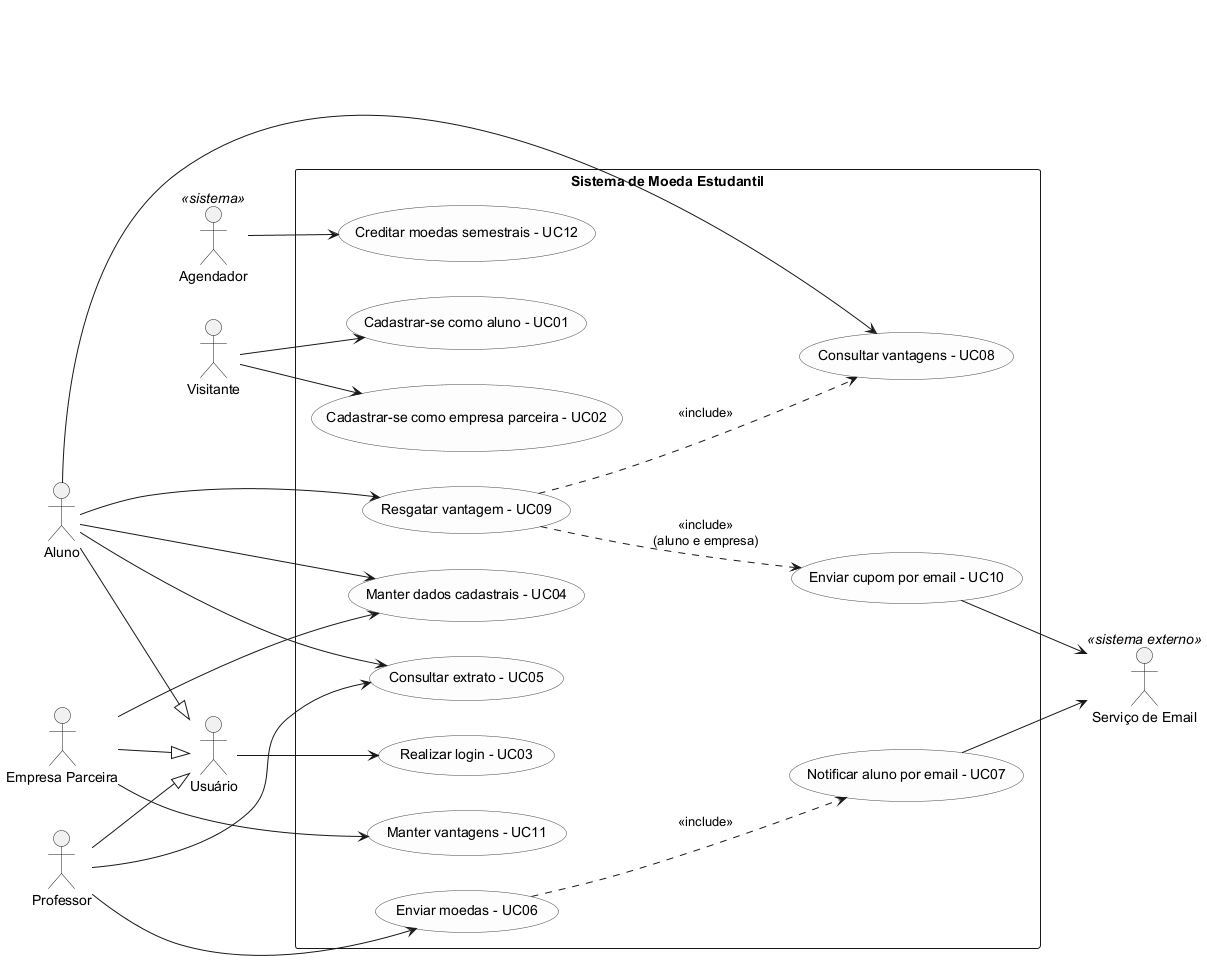

The diagram above was rendered by PlantUML. Its source (embedded in the PNG):
@startuml casos_de_uso_moeda
' =====================================================================
' Sistema de Moeda Estudantil
' Diagrama de Casos de Uso - Lab03S01
' Fonte versionada em docs/diagramas/casos-de-uso.puml
' Casos de uso derivados das Historias de Usuario (docs/historias-de-usuario.md)
' =====================================================================

left to right direction
skinparam packageStyle rectangle
skinparam shadowing false
skinparam usecase {
  BackgroundColor #FDFDFD
  BorderColor #444444
}

' ============================== ATORES ===============================
actor Visitante
actor Usuario as "Usuário"
actor Aluno
actor Professor
actor Empresa as "Empresa Parceira"
actor Agendador <<sistema>>
actor Email as "Serviço de Email" <<sistema externo>>

Aluno --|> Usuario
Professor --|> Usuario
Empresa --|> Usuario

rectangle "Sistema de Moeda Estudantil" {

  ' --- Cadastro e acesso (HU01-HU04, HU11-HU12) ---
  usecase "Cadastrar-se como aluno - UC01" as UC01
  usecase "Cadastrar-se como empresa parceira - UC02" as UC02
  usecase "Realizar login - UC03" as UC03
  usecase "Manter dados cadastrais - UC04" as UC04

  ' --- Moedas (HU05-HU06, HU09-HU10) ---
  usecase "Consultar extrato - UC05" as UC05
  usecase "Enviar moedas - UC06" as UC06
  usecase "Notificar aluno por email - UC07" as UC07

  ' --- Vantagens (HU07-HU08, HU13-HU15) ---
  usecase "Consultar vantagens - UC08" as UC08
  usecase "Resgatar vantagem - UC09" as UC09
  usecase "Enviar cupom por email - UC10" as UC10
  usecase "Manter vantagens - UC11" as UC11

  ' --- Sistema (HU16) ---
  usecase "Creditar moedas semestrais - UC12" as UC12
}

' ============================ ASSOCIACOES =============================
Visitante --> UC01
Visitante --> UC02
Usuario --> UC03

Aluno --> UC04
Aluno --> UC05
Aluno --> UC08
Aluno --> UC09

Professor --> UC05
Professor --> UC06

Empresa --> UC04
Empresa --> UC11

Agendador --> UC12

UC07 --> Email
UC10 --> Email

' ========================= INCLUDE / EXTEND ============================
UC06 ..> UC07 : <<include>>
UC09 ..> UC08 : <<include>>
UC09 ..> UC10 : <<include>>\n(aluno e empresa)

@enduml